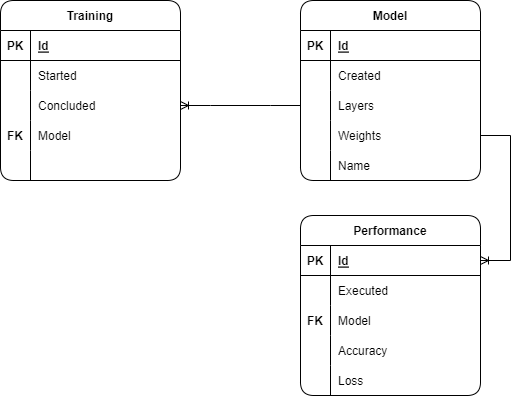

The diagram above was exported from draw.io. Its source (the exported page's mxGraphModel, read from the mxfile embedded in the PNG):
<mxGraphModel dx="2062" dy="762" grid="1" gridSize="10" guides="1" tooltips="1" connect="1" arrows="1" fold="1" page="1" pageScale="1" pageWidth="827" pageHeight="1169" math="0" shadow="0">
  <root>
    <mxCell id="0" />
    <mxCell id="1" parent="0" />
    <mxCell id="xi-PzgT77sBlkCPj8Qfg-1" value="Training" style="shape=table;startSize=30;container=1;collapsible=1;childLayout=tableLayout;fixedRows=1;rowLines=0;fontStyle=1;align=center;resizeLast=1;rounded=1;" parent="1" vertex="1">
      <mxGeometry x="120" y="190" width="180" height="180" as="geometry" />
    </mxCell>
    <mxCell id="xi-PzgT77sBlkCPj8Qfg-2" value="" style="shape=tableRow;horizontal=0;startSize=0;swimlaneHead=0;swimlaneBody=0;fillColor=none;collapsible=0;dropTarget=0;points=[[0,0.5],[1,0.5]];portConstraint=eastwest;top=0;left=0;right=0;bottom=1;rounded=1;" parent="xi-PzgT77sBlkCPj8Qfg-1" vertex="1">
      <mxGeometry y="30" width="180" height="30" as="geometry" />
    </mxCell>
    <mxCell id="xi-PzgT77sBlkCPj8Qfg-3" value="PK" style="shape=partialRectangle;connectable=0;fillColor=none;top=0;left=0;bottom=0;right=0;fontStyle=1;overflow=hidden;rounded=1;" parent="xi-PzgT77sBlkCPj8Qfg-2" vertex="1">
      <mxGeometry width="30" height="30" as="geometry">
        <mxRectangle width="30" height="30" as="alternateBounds" />
      </mxGeometry>
    </mxCell>
    <mxCell id="xi-PzgT77sBlkCPj8Qfg-4" value="Id" style="shape=partialRectangle;connectable=0;fillColor=none;top=0;left=0;bottom=0;right=0;align=left;spacingLeft=6;fontStyle=5;overflow=hidden;rounded=1;" parent="xi-PzgT77sBlkCPj8Qfg-2" vertex="1">
      <mxGeometry x="30" width="150" height="30" as="geometry">
        <mxRectangle width="150" height="30" as="alternateBounds" />
      </mxGeometry>
    </mxCell>
    <mxCell id="xi-PzgT77sBlkCPj8Qfg-5" value="" style="shape=tableRow;horizontal=0;startSize=0;swimlaneHead=0;swimlaneBody=0;fillColor=none;collapsible=0;dropTarget=0;points=[[0,0.5],[1,0.5]];portConstraint=eastwest;top=0;left=0;right=0;bottom=0;rounded=1;" parent="xi-PzgT77sBlkCPj8Qfg-1" vertex="1">
      <mxGeometry y="60" width="180" height="30" as="geometry" />
    </mxCell>
    <mxCell id="xi-PzgT77sBlkCPj8Qfg-6" value="" style="shape=partialRectangle;connectable=0;fillColor=none;top=0;left=0;bottom=0;right=0;editable=1;overflow=hidden;rounded=1;" parent="xi-PzgT77sBlkCPj8Qfg-5" vertex="1">
      <mxGeometry width="30" height="30" as="geometry">
        <mxRectangle width="30" height="30" as="alternateBounds" />
      </mxGeometry>
    </mxCell>
    <mxCell id="xi-PzgT77sBlkCPj8Qfg-7" value="Started" style="shape=partialRectangle;connectable=0;fillColor=none;top=0;left=0;bottom=0;right=0;align=left;spacingLeft=6;overflow=hidden;rounded=1;" parent="xi-PzgT77sBlkCPj8Qfg-5" vertex="1">
      <mxGeometry x="30" width="150" height="30" as="geometry">
        <mxRectangle width="150" height="30" as="alternateBounds" />
      </mxGeometry>
    </mxCell>
    <mxCell id="xi-PzgT77sBlkCPj8Qfg-8" value="" style="shape=tableRow;horizontal=0;startSize=0;swimlaneHead=0;swimlaneBody=0;fillColor=none;collapsible=0;dropTarget=0;points=[[0,0.5],[1,0.5]];portConstraint=eastwest;top=0;left=0;right=0;bottom=0;rounded=1;" parent="xi-PzgT77sBlkCPj8Qfg-1" vertex="1">
      <mxGeometry y="90" width="180" height="30" as="geometry" />
    </mxCell>
    <mxCell id="xi-PzgT77sBlkCPj8Qfg-9" value="" style="shape=partialRectangle;connectable=0;fillColor=none;top=0;left=0;bottom=0;right=0;editable=1;overflow=hidden;rounded=1;" parent="xi-PzgT77sBlkCPj8Qfg-8" vertex="1">
      <mxGeometry width="30" height="30" as="geometry">
        <mxRectangle width="30" height="30" as="alternateBounds" />
      </mxGeometry>
    </mxCell>
    <mxCell id="xi-PzgT77sBlkCPj8Qfg-10" value="Concluded" style="shape=partialRectangle;connectable=0;fillColor=none;top=0;left=0;bottom=0;right=0;align=left;spacingLeft=6;overflow=hidden;rounded=1;" parent="xi-PzgT77sBlkCPj8Qfg-8" vertex="1">
      <mxGeometry x="30" width="150" height="30" as="geometry">
        <mxRectangle width="150" height="30" as="alternateBounds" />
      </mxGeometry>
    </mxCell>
    <mxCell id="xi-PzgT77sBlkCPj8Qfg-11" value="" style="shape=tableRow;horizontal=0;startSize=0;swimlaneHead=0;swimlaneBody=0;fillColor=none;collapsible=0;dropTarget=0;points=[[0,0.5],[1,0.5]];portConstraint=eastwest;top=0;left=0;right=0;bottom=0;rounded=1;" parent="xi-PzgT77sBlkCPj8Qfg-1" vertex="1">
      <mxGeometry y="120" width="180" height="30" as="geometry" />
    </mxCell>
    <mxCell id="xi-PzgT77sBlkCPj8Qfg-12" value="FK" style="shape=partialRectangle;connectable=0;fillColor=none;top=0;left=0;bottom=0;right=0;editable=1;overflow=hidden;rounded=1;fontStyle=1" parent="xi-PzgT77sBlkCPj8Qfg-11" vertex="1">
      <mxGeometry width="30" height="30" as="geometry">
        <mxRectangle width="30" height="30" as="alternateBounds" />
      </mxGeometry>
    </mxCell>
    <mxCell id="xi-PzgT77sBlkCPj8Qfg-13" value="Model" style="shape=partialRectangle;connectable=0;fillColor=none;top=0;left=0;bottom=0;right=0;align=left;spacingLeft=6;overflow=hidden;rounded=1;" parent="xi-PzgT77sBlkCPj8Qfg-11" vertex="1">
      <mxGeometry x="30" width="150" height="30" as="geometry">
        <mxRectangle width="150" height="30" as="alternateBounds" />
      </mxGeometry>
    </mxCell>
    <mxCell id="xi-PzgT77sBlkCPj8Qfg-18" style="shape=tableRow;horizontal=0;startSize=0;swimlaneHead=0;swimlaneBody=0;fillColor=none;collapsible=0;dropTarget=0;points=[[0,0.5],[1,0.5]];portConstraint=eastwest;top=0;left=0;right=0;bottom=0;rounded=1;" parent="xi-PzgT77sBlkCPj8Qfg-1" vertex="1">
      <mxGeometry y="150" width="180" height="30" as="geometry" />
    </mxCell>
    <mxCell id="xi-PzgT77sBlkCPj8Qfg-19" style="shape=partialRectangle;connectable=0;fillColor=none;top=0;left=0;bottom=0;right=0;editable=1;overflow=hidden;rounded=1;" parent="xi-PzgT77sBlkCPj8Qfg-18" vertex="1">
      <mxGeometry width="30" height="30" as="geometry">
        <mxRectangle width="30" height="30" as="alternateBounds" />
      </mxGeometry>
    </mxCell>
    <mxCell id="xi-PzgT77sBlkCPj8Qfg-20" value="" style="shape=partialRectangle;connectable=0;fillColor=none;top=0;left=0;bottom=0;right=0;align=left;spacingLeft=6;overflow=hidden;rounded=1;" parent="xi-PzgT77sBlkCPj8Qfg-18" vertex="1">
      <mxGeometry x="30" width="150" height="30" as="geometry">
        <mxRectangle width="150" height="30" as="alternateBounds" />
      </mxGeometry>
    </mxCell>
    <mxCell id="omwJQN-r9zpFwO7Pq3b3-1" value="Model" style="shape=table;startSize=30;container=1;collapsible=1;childLayout=tableLayout;fixedRows=1;rowLines=0;fontStyle=1;align=center;resizeLast=1;rounded=1;" vertex="1" parent="1">
      <mxGeometry x="420" y="190" width="180" height="180" as="geometry" />
    </mxCell>
    <mxCell id="omwJQN-r9zpFwO7Pq3b3-2" value="" style="shape=tableRow;horizontal=0;startSize=0;swimlaneHead=0;swimlaneBody=0;fillColor=none;collapsible=0;dropTarget=0;points=[[0,0.5],[1,0.5]];portConstraint=eastwest;top=0;left=0;right=0;bottom=1;rounded=1;" vertex="1" parent="omwJQN-r9zpFwO7Pq3b3-1">
      <mxGeometry y="30" width="180" height="30" as="geometry" />
    </mxCell>
    <mxCell id="omwJQN-r9zpFwO7Pq3b3-3" value="PK" style="shape=partialRectangle;connectable=0;fillColor=none;top=0;left=0;bottom=0;right=0;fontStyle=1;overflow=hidden;rounded=1;" vertex="1" parent="omwJQN-r9zpFwO7Pq3b3-2">
      <mxGeometry width="30" height="30" as="geometry">
        <mxRectangle width="30" height="30" as="alternateBounds" />
      </mxGeometry>
    </mxCell>
    <mxCell id="omwJQN-r9zpFwO7Pq3b3-4" value="Id" style="shape=partialRectangle;connectable=0;fillColor=none;top=0;left=0;bottom=0;right=0;align=left;spacingLeft=6;fontStyle=5;overflow=hidden;rounded=1;" vertex="1" parent="omwJQN-r9zpFwO7Pq3b3-2">
      <mxGeometry x="30" width="150" height="30" as="geometry">
        <mxRectangle width="150" height="30" as="alternateBounds" />
      </mxGeometry>
    </mxCell>
    <mxCell id="omwJQN-r9zpFwO7Pq3b3-5" value="" style="shape=tableRow;horizontal=0;startSize=0;swimlaneHead=0;swimlaneBody=0;fillColor=none;collapsible=0;dropTarget=0;points=[[0,0.5],[1,0.5]];portConstraint=eastwest;top=0;left=0;right=0;bottom=0;rounded=1;" vertex="1" parent="omwJQN-r9zpFwO7Pq3b3-1">
      <mxGeometry y="60" width="180" height="30" as="geometry" />
    </mxCell>
    <mxCell id="omwJQN-r9zpFwO7Pq3b3-6" value="" style="shape=partialRectangle;connectable=0;fillColor=none;top=0;left=0;bottom=0;right=0;editable=1;overflow=hidden;rounded=1;" vertex="1" parent="omwJQN-r9zpFwO7Pq3b3-5">
      <mxGeometry width="30" height="30" as="geometry">
        <mxRectangle width="30" height="30" as="alternateBounds" />
      </mxGeometry>
    </mxCell>
    <mxCell id="omwJQN-r9zpFwO7Pq3b3-7" value="Created" style="shape=partialRectangle;connectable=0;fillColor=none;top=0;left=0;bottom=0;right=0;align=left;spacingLeft=6;overflow=hidden;rounded=1;" vertex="1" parent="omwJQN-r9zpFwO7Pq3b3-5">
      <mxGeometry x="30" width="150" height="30" as="geometry">
        <mxRectangle width="150" height="30" as="alternateBounds" />
      </mxGeometry>
    </mxCell>
    <mxCell id="omwJQN-r9zpFwO7Pq3b3-8" value="" style="shape=tableRow;horizontal=0;startSize=0;swimlaneHead=0;swimlaneBody=0;fillColor=none;collapsible=0;dropTarget=0;points=[[0,0.5],[1,0.5]];portConstraint=eastwest;top=0;left=0;right=0;bottom=0;rounded=1;" vertex="1" parent="omwJQN-r9zpFwO7Pq3b3-1">
      <mxGeometry y="90" width="180" height="30" as="geometry" />
    </mxCell>
    <mxCell id="omwJQN-r9zpFwO7Pq3b3-9" value="" style="shape=partialRectangle;connectable=0;fillColor=none;top=0;left=0;bottom=0;right=0;editable=1;overflow=hidden;rounded=1;" vertex="1" parent="omwJQN-r9zpFwO7Pq3b3-8">
      <mxGeometry width="30" height="30" as="geometry">
        <mxRectangle width="30" height="30" as="alternateBounds" />
      </mxGeometry>
    </mxCell>
    <mxCell id="omwJQN-r9zpFwO7Pq3b3-10" value="Layers" style="shape=partialRectangle;connectable=0;fillColor=none;top=0;left=0;bottom=0;right=0;align=left;spacingLeft=6;overflow=hidden;rounded=1;" vertex="1" parent="omwJQN-r9zpFwO7Pq3b3-8">
      <mxGeometry x="30" width="150" height="30" as="geometry">
        <mxRectangle width="150" height="30" as="alternateBounds" />
      </mxGeometry>
    </mxCell>
    <mxCell id="omwJQN-r9zpFwO7Pq3b3-11" value="" style="shape=tableRow;horizontal=0;startSize=0;swimlaneHead=0;swimlaneBody=0;fillColor=none;collapsible=0;dropTarget=0;points=[[0,0.5],[1,0.5]];portConstraint=eastwest;top=0;left=0;right=0;bottom=0;rounded=1;" vertex="1" parent="omwJQN-r9zpFwO7Pq3b3-1">
      <mxGeometry y="120" width="180" height="30" as="geometry" />
    </mxCell>
    <mxCell id="omwJQN-r9zpFwO7Pq3b3-12" value="" style="shape=partialRectangle;connectable=0;fillColor=none;top=0;left=0;bottom=0;right=0;editable=1;overflow=hidden;rounded=1;" vertex="1" parent="omwJQN-r9zpFwO7Pq3b3-11">
      <mxGeometry width="30" height="30" as="geometry">
        <mxRectangle width="30" height="30" as="alternateBounds" />
      </mxGeometry>
    </mxCell>
    <mxCell id="omwJQN-r9zpFwO7Pq3b3-13" value="Weights" style="shape=partialRectangle;connectable=0;fillColor=none;top=0;left=0;bottom=0;right=0;align=left;spacingLeft=6;overflow=hidden;rounded=1;" vertex="1" parent="omwJQN-r9zpFwO7Pq3b3-11">
      <mxGeometry x="30" width="150" height="30" as="geometry">
        <mxRectangle width="150" height="30" as="alternateBounds" />
      </mxGeometry>
    </mxCell>
    <mxCell id="omwJQN-r9zpFwO7Pq3b3-14" style="shape=tableRow;horizontal=0;startSize=0;swimlaneHead=0;swimlaneBody=0;fillColor=none;collapsible=0;dropTarget=0;points=[[0,0.5],[1,0.5]];portConstraint=eastwest;top=0;left=0;right=0;bottom=0;rounded=1;" vertex="1" parent="omwJQN-r9zpFwO7Pq3b3-1">
      <mxGeometry y="150" width="180" height="30" as="geometry" />
    </mxCell>
    <mxCell id="omwJQN-r9zpFwO7Pq3b3-15" style="shape=partialRectangle;connectable=0;fillColor=none;top=0;left=0;bottom=0;right=0;editable=1;overflow=hidden;rounded=1;" vertex="1" parent="omwJQN-r9zpFwO7Pq3b3-14">
      <mxGeometry width="30" height="30" as="geometry">
        <mxRectangle width="30" height="30" as="alternateBounds" />
      </mxGeometry>
    </mxCell>
    <mxCell id="omwJQN-r9zpFwO7Pq3b3-16" value="Name" style="shape=partialRectangle;connectable=0;fillColor=none;top=0;left=0;bottom=0;right=0;align=left;spacingLeft=6;overflow=hidden;rounded=1;" vertex="1" parent="omwJQN-r9zpFwO7Pq3b3-14">
      <mxGeometry x="30" width="150" height="30" as="geometry">
        <mxRectangle width="150" height="30" as="alternateBounds" />
      </mxGeometry>
    </mxCell>
    <mxCell id="omwJQN-r9zpFwO7Pq3b3-17" value="" style="edgeStyle=entityRelationEdgeStyle;fontSize=12;html=1;endArrow=ERoneToMany;rounded=0;exitX=0;exitY=0.5;exitDx=0;exitDy=0;entryX=1;entryY=0.5;entryDx=0;entryDy=0;" edge="1" parent="1" source="omwJQN-r9zpFwO7Pq3b3-8" target="xi-PzgT77sBlkCPj8Qfg-8">
      <mxGeometry width="100" height="100" relative="1" as="geometry">
        <mxPoint x="320" y="570" as="sourcePoint" />
        <mxPoint x="420" y="470" as="targetPoint" />
      </mxGeometry>
    </mxCell>
    <mxCell id="omwJQN-r9zpFwO7Pq3b3-18" value="Performance" style="shape=table;startSize=30;container=1;collapsible=1;childLayout=tableLayout;fixedRows=1;rowLines=0;fontStyle=1;align=center;resizeLast=1;rounded=1;" vertex="1" parent="1">
      <mxGeometry x="420" y="405" width="180" height="180" as="geometry" />
    </mxCell>
    <mxCell id="omwJQN-r9zpFwO7Pq3b3-19" value="" style="shape=tableRow;horizontal=0;startSize=0;swimlaneHead=0;swimlaneBody=0;fillColor=none;collapsible=0;dropTarget=0;points=[[0,0.5],[1,0.5]];portConstraint=eastwest;top=0;left=0;right=0;bottom=1;rounded=1;" vertex="1" parent="omwJQN-r9zpFwO7Pq3b3-18">
      <mxGeometry y="30" width="180" height="30" as="geometry" />
    </mxCell>
    <mxCell id="omwJQN-r9zpFwO7Pq3b3-20" value="PK" style="shape=partialRectangle;connectable=0;fillColor=none;top=0;left=0;bottom=0;right=0;fontStyle=1;overflow=hidden;rounded=1;" vertex="1" parent="omwJQN-r9zpFwO7Pq3b3-19">
      <mxGeometry width="30" height="30" as="geometry">
        <mxRectangle width="30" height="30" as="alternateBounds" />
      </mxGeometry>
    </mxCell>
    <mxCell id="omwJQN-r9zpFwO7Pq3b3-21" value="Id" style="shape=partialRectangle;connectable=0;fillColor=none;top=0;left=0;bottom=0;right=0;align=left;spacingLeft=6;fontStyle=5;overflow=hidden;rounded=1;" vertex="1" parent="omwJQN-r9zpFwO7Pq3b3-19">
      <mxGeometry x="30" width="150" height="30" as="geometry">
        <mxRectangle width="150" height="30" as="alternateBounds" />
      </mxGeometry>
    </mxCell>
    <mxCell id="omwJQN-r9zpFwO7Pq3b3-22" value="" style="shape=tableRow;horizontal=0;startSize=0;swimlaneHead=0;swimlaneBody=0;fillColor=none;collapsible=0;dropTarget=0;points=[[0,0.5],[1,0.5]];portConstraint=eastwest;top=0;left=0;right=0;bottom=0;rounded=1;" vertex="1" parent="omwJQN-r9zpFwO7Pq3b3-18">
      <mxGeometry y="60" width="180" height="30" as="geometry" />
    </mxCell>
    <mxCell id="omwJQN-r9zpFwO7Pq3b3-23" value="" style="shape=partialRectangle;connectable=0;fillColor=none;top=0;left=0;bottom=0;right=0;editable=1;overflow=hidden;rounded=1;" vertex="1" parent="omwJQN-r9zpFwO7Pq3b3-22">
      <mxGeometry width="30" height="30" as="geometry">
        <mxRectangle width="30" height="30" as="alternateBounds" />
      </mxGeometry>
    </mxCell>
    <mxCell id="omwJQN-r9zpFwO7Pq3b3-24" value="Executed" style="shape=partialRectangle;connectable=0;fillColor=none;top=0;left=0;bottom=0;right=0;align=left;spacingLeft=6;overflow=hidden;rounded=1;" vertex="1" parent="omwJQN-r9zpFwO7Pq3b3-22">
      <mxGeometry x="30" width="150" height="30" as="geometry">
        <mxRectangle width="150" height="30" as="alternateBounds" />
      </mxGeometry>
    </mxCell>
    <mxCell id="omwJQN-r9zpFwO7Pq3b3-25" value="" style="shape=tableRow;horizontal=0;startSize=0;swimlaneHead=0;swimlaneBody=0;fillColor=none;collapsible=0;dropTarget=0;points=[[0,0.5],[1,0.5]];portConstraint=eastwest;top=0;left=0;right=0;bottom=0;rounded=1;" vertex="1" parent="omwJQN-r9zpFwO7Pq3b3-18">
      <mxGeometry y="90" width="180" height="30" as="geometry" />
    </mxCell>
    <mxCell id="omwJQN-r9zpFwO7Pq3b3-26" value="FK" style="shape=partialRectangle;connectable=0;fillColor=none;top=0;left=0;bottom=0;right=0;editable=1;overflow=hidden;rounded=1;fontStyle=1" vertex="1" parent="omwJQN-r9zpFwO7Pq3b3-25">
      <mxGeometry width="30" height="30" as="geometry">
        <mxRectangle width="30" height="30" as="alternateBounds" />
      </mxGeometry>
    </mxCell>
    <mxCell id="omwJQN-r9zpFwO7Pq3b3-27" value="Model" style="shape=partialRectangle;connectable=0;fillColor=none;top=0;left=0;bottom=0;right=0;align=left;spacingLeft=6;overflow=hidden;rounded=1;" vertex="1" parent="omwJQN-r9zpFwO7Pq3b3-25">
      <mxGeometry x="30" width="150" height="30" as="geometry">
        <mxRectangle width="150" height="30" as="alternateBounds" />
      </mxGeometry>
    </mxCell>
    <mxCell id="omwJQN-r9zpFwO7Pq3b3-28" value="" style="shape=tableRow;horizontal=0;startSize=0;swimlaneHead=0;swimlaneBody=0;fillColor=none;collapsible=0;dropTarget=0;points=[[0,0.5],[1,0.5]];portConstraint=eastwest;top=0;left=0;right=0;bottom=0;rounded=1;" vertex="1" parent="omwJQN-r9zpFwO7Pq3b3-18">
      <mxGeometry y="120" width="180" height="30" as="geometry" />
    </mxCell>
    <mxCell id="omwJQN-r9zpFwO7Pq3b3-29" value="" style="shape=partialRectangle;connectable=0;fillColor=none;top=0;left=0;bottom=0;right=0;editable=1;overflow=hidden;rounded=1;" vertex="1" parent="omwJQN-r9zpFwO7Pq3b3-28">
      <mxGeometry width="30" height="30" as="geometry">
        <mxRectangle width="30" height="30" as="alternateBounds" />
      </mxGeometry>
    </mxCell>
    <mxCell id="omwJQN-r9zpFwO7Pq3b3-30" value="Accuracy" style="shape=partialRectangle;connectable=0;fillColor=none;top=0;left=0;bottom=0;right=0;align=left;spacingLeft=6;overflow=hidden;rounded=1;" vertex="1" parent="omwJQN-r9zpFwO7Pq3b3-28">
      <mxGeometry x="30" width="150" height="30" as="geometry">
        <mxRectangle width="150" height="30" as="alternateBounds" />
      </mxGeometry>
    </mxCell>
    <mxCell id="omwJQN-r9zpFwO7Pq3b3-31" style="shape=tableRow;horizontal=0;startSize=0;swimlaneHead=0;swimlaneBody=0;fillColor=none;collapsible=0;dropTarget=0;points=[[0,0.5],[1,0.5]];portConstraint=eastwest;top=0;left=0;right=0;bottom=0;rounded=1;" vertex="1" parent="omwJQN-r9zpFwO7Pq3b3-18">
      <mxGeometry y="150" width="180" height="30" as="geometry" />
    </mxCell>
    <mxCell id="omwJQN-r9zpFwO7Pq3b3-32" style="shape=partialRectangle;connectable=0;fillColor=none;top=0;left=0;bottom=0;right=0;editable=1;overflow=hidden;rounded=1;" vertex="1" parent="omwJQN-r9zpFwO7Pq3b3-31">
      <mxGeometry width="30" height="30" as="geometry">
        <mxRectangle width="30" height="30" as="alternateBounds" />
      </mxGeometry>
    </mxCell>
    <mxCell id="omwJQN-r9zpFwO7Pq3b3-33" value="Loss" style="shape=partialRectangle;connectable=0;fillColor=none;top=0;left=0;bottom=0;right=0;align=left;spacingLeft=6;overflow=hidden;rounded=1;" vertex="1" parent="omwJQN-r9zpFwO7Pq3b3-31">
      <mxGeometry x="30" width="150" height="30" as="geometry">
        <mxRectangle width="150" height="30" as="alternateBounds" />
      </mxGeometry>
    </mxCell>
    <mxCell id="omwJQN-r9zpFwO7Pq3b3-34" value="" style="edgeStyle=entityRelationEdgeStyle;fontSize=12;html=1;endArrow=ERoneToMany;rounded=0;" edge="1" parent="1" source="omwJQN-r9zpFwO7Pq3b3-11" target="omwJQN-r9zpFwO7Pq3b3-19">
      <mxGeometry width="100" height="100" relative="1" as="geometry">
        <mxPoint x="430" y="305" as="sourcePoint" />
        <mxPoint x="690" y="510" as="targetPoint" />
      </mxGeometry>
    </mxCell>
  </root>
</mxGraphModel>